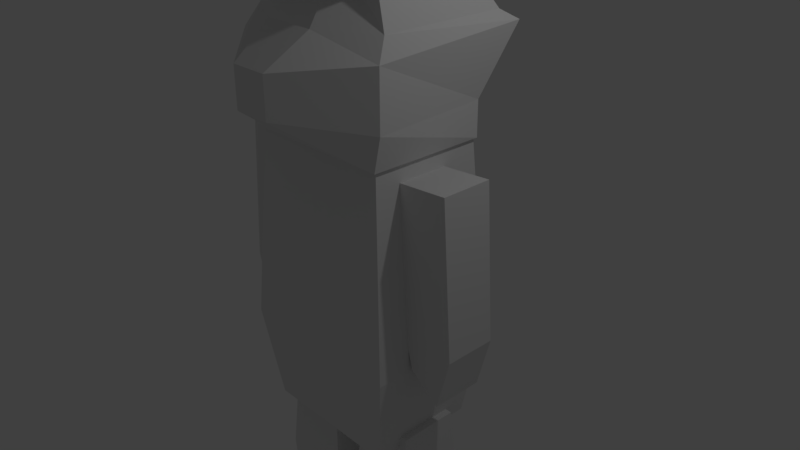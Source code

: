 # Source: brok.blend  (saved by Blender 2.79.0; exported with 4.5.12 LTS)
import bpy
from mathutils import Matrix  # noqa: F401  (used for matrix-valued properties, if any)

bpy.ops.wm.read_factory_settings(use_empty=True)
scene = bpy.context.scene
scene.name = 'Scene'

# ---- collections
col_collection_1 = bpy.data.collections.new('Collection 1'); scene.collection.children.link(col_collection_1)

# ---- materials (node trees are filled in below, after node groups)
mat_hat = bpy.data.materials.new('hat')
mat_hat.alpha_threshold = 0.0
mat_hat.use_transparent_shadow = False
mat_hat.roughness = 0.5
mat_head = bpy.data.materials.new('head')
mat_head.alpha_threshold = 0.0
mat_head.use_transparent_shadow = False
mat_head.roughness = 0.5
mat_body = bpy.data.materials.new('body')
mat_body.alpha_threshold = 0.0
mat_body.use_transparent_shadow = False
mat_body.roughness = 0.5

# ---- material node trees

# ---- world
world_world = bpy.data.worlds.new('World'); scene.world = world_world
world_world.color = (0.05088, 0.05088, 0.05088)
world_world.use_sun_shadow = False
world_world.sun_shadow_jitter_overblur = 0.0
world_world.cycles.sampling_method = 'MANUAL'

# ---- cameras
cam_camera = bpy.data.cameras.new('Camera')
cam_camera.clip_end = 100.0
cam_camera.lens = 35.0
cam_camera.sensor_width = 32.0
cam_camera.sensor_height = 18.0
cam_camera.ortho_scale = 7.314
cam_camera.dof.focus_distance = 0.0
cam_camera.dof.aperture_fstop = 128.0

# ---- lights
light_lamp = bpy.data.lights.new('Lamp', 'POINT')
light_lamp.transmission_factor = 0.0
light_lamp.cutoff_distance = 30.0
light_lamp.energy = 100.0
light_lamp.shadow_buffer_clip_start = 1.001
light_lamp.shadow_soft_size = 0.1
light_lamp.shadow_maximum_resolution = 0.006
light_lamp.use_absolute_resolution = True

# ---- meshes
me_cube = bpy.data.meshes.new('Cube')
me_cube.from_pydata([(1.0, 1.0, -1.214), (1.0, -1.0, -1.214), (-1.0, -1.0, -1.214), (-1.0, 1.0, -1.214), (1.0, 1.0, 1.0), (1.0, -1.0, 1.0), (-1.0, -1.0, 1.0), (-1.0, 1.0, 1.0), (1.205, 1.205, -0.5199), (1.205, -1.205, -0.5199), (-1.205, -1.205, -0.5199), (-1.205, 1.205, -0.5199), (-0.2663, 0.5511, -2.673), (-0.2663, -0.5511, -2.673), (-1.105, -0.5511, -2.673), (-1.105, 0.5511, -2.673), (-0.2663, 0.5511, -1.113), (-0.2663, -0.5511, -1.113), (-1.105, -0.5511, -1.113), (-1.105, 0.5511, -1.113), (-0.1805, 0.6639, -1.817), (-0.1805, -0.6639, -1.817), (-1.19, -0.6639, -1.817), (-1.19, 0.6639, -1.817), (1.128, 0.5511, -2.673), (1.128, -0.5511, -2.673), (0.2899, -0.5511, -2.673), (0.2899, 0.5511, -2.673), (1.128, 0.5511, -1.113), (1.128, -0.5511, -1.113), (0.2899, -0.5511, -1.113), (0.2899, 0.5511, -1.113), (1.214, 0.6639, -1.817), (1.214, -0.6639, -1.817), (0.2041, -0.6639, -1.817), (0.2041, 0.6639, -1.817), (-1.068, -1.099, 0.8805), (-0.7933, -0.7378, 2.0), (-1.068, 1.025, 0.8805), (-0.7933, 0.8527, 2.0), (1.068, -1.099, 0.8805), (0.7933, -0.7378, 2.0), (1.068, 1.025, 0.8805), (0.7933, 0.8527, 2.0), (-1.165, -1.098, 1.116), (-1.165, -1.098, 1.511), (-1.165, 1.733, 1.574), (-1.021, 1.09, 1.116), (1.165, 1.733, 1.574), (1.021, 1.09, 1.116), (1.165, -1.098, 1.511), (1.165, -1.098, 1.116), (0.356, 1.128, 0.8805), (-0.356, 1.128, 0.8805), (-0.2644, 0.8527, 2.0), (0.2644, 0.8527, 2.0), (-0.356, -1.099, 0.8805), (0.356, -1.099, 0.8805), (0.2644, -0.7378, 2.0), (-0.2644, -0.7378, 2.0), (0.2602, -2.124, 1.177), (-0.2602, -2.124, 1.177), (0.2602, -2.124, 1.45), (-0.2602, -2.124, 1.45), (-0.356, 1.404, 1.127), (0.356, 1.404, 1.127), (-0.356, 1.66, 1.563), (0.356, 1.66, 1.563), (-1.068, -0.8897, 1.649), (-1.068, 1.404, 1.649), (1.068, 1.404, 1.649), (1.068, -0.8897, 1.649), (0.356, -1.404, 1.649), (-0.356, -1.404, 1.649), (-0.356, 1.404, 1.649), (0.356, 1.404, 1.649), (-0.8828, -1.161, 2.049), (-0.8828, -1.161, 1.958), (-0.8828, 1.161, 2.049), (-0.8828, 1.161, 1.958), (0.8828, -1.161, 2.049), (0.8828, -1.161, 1.958), (0.8828, 1.161, 2.049), (0.8828, 1.161, 1.958), (-0.6552, 0.8614, 2.055), (-0.6552, -0.8614, 2.055), (0.6552, 0.8614, 2.055), (0.6552, -0.8614, 2.055), (-0.6396, 0.8408, 2.836), (-0.6396, -0.8408, 2.836), (0.6396, 0.8408, 2.836), (0.6396, -0.8408, 2.836), (-1.132, 0.0, 2.052), (-1.132, 0.0, 1.95), (1.132, 0.0, 2.052), (1.132, 0.0, 1.95), (-0.8398, 0.0, 2.017), (0.8398, 0.0, 2.017), (-0.8198, 0.0, 2.837), (0.8198, 0.0, 2.837), (0.0, 1.488, 2.052), (0.0, 1.488, 1.95), (0.0, -1.488, 2.052), (0.0, -1.488, 1.95), (0.0, 1.104, 2.017), (0.0, -1.104, 2.017), (0.0, 1.078, 2.837), (0.0, -1.078, 2.837), (0.0, 0.0, 2.836), (0.0, 0.0, 1.958), (0.6531, -0.8586, 2.16), (0.6531, 0.8586, 2.16), (-0.6531, 0.8586, 2.16), (-0.6531, -0.8586, 2.16), (-0.8371, 0.0, 2.127), (0.8371, 0.0, 2.127), (0.0, 1.101, 2.127), (0.0, -1.101, 2.127), (-1.867, -0.5701, -0.2876), (-1.724, -0.5701, 0.7859), (-1.867, 0.3589, -0.2876), (-1.724, 0.3589, 0.7859), (-1.163, -0.5701, -0.3134), (-1.019, -0.5701, 0.76), (-1.163, 0.3589, -0.3134), (-1.019, 0.3589, 0.76), (-1.68, 0.3589, -0.6607), (-1.68, -0.5701, -0.6607), (-1.258, 0.3589, -0.4939), (-1.258, -0.5701, -0.4939), (1.863, 0.3589, -0.2876), (1.719, 0.3589, 0.7859), (1.863, -0.5701, -0.2876), (1.719, -0.5701, 0.7859), (1.158, 0.3589, -0.3134), (1.014, 0.3589, 0.76), (1.158, -0.5701, -0.3134), (1.014, -0.5701, 0.76), (1.676, -0.5701, -0.6607), (1.676, 0.3589, -0.6607), (1.254, -0.5701, -0.4939), (1.254, 0.3589, -0.4939)], [], [(0, 1, 2, 3), (4, 7, 6, 5), (8, 4, 5, 9), (9, 5, 6, 10), (10, 6, 7, 11), (8, 0, 3, 11), (4, 8, 11, 7), (2, 10, 11, 3), (1, 9, 10, 2), (0, 8, 9, 1), (12, 13, 14, 15), (16, 19, 18, 17), (20, 16, 17, 21), (21, 17, 18, 22), (22, 18, 19, 23), (20, 12, 15, 23), (16, 20, 23, 19), (14, 22, 23, 15), (13, 21, 22, 14), (12, 20, 21, 13), (24, 25, 26, 27), (28, 31, 30, 29), (32, 28, 29, 33), (33, 29, 30, 34), (34, 30, 31, 35), (32, 24, 27, 35), (28, 32, 35, 31), (26, 34, 35, 27), (25, 33, 34, 26), (24, 32, 33, 25), (68, 37, 39, 69), (75, 55, 43, 70), (70, 43, 41, 71), (73, 59, 37, 68), (52, 42, 40, 57), (54, 39, 37, 59), (56, 61, 44, 36), (61, 63, 45, 44), (42, 49, 51, 40), (49, 48, 50, 51), (52, 65, 49, 42), (65, 67, 48, 49), (36, 44, 47, 38), (44, 45, 46, 47), (47, 46, 66, 64), (64, 66, 67, 65), (38, 47, 64, 53), (53, 64, 65, 52), (51, 50, 62, 60), (60, 62, 63, 61), (40, 51, 60, 57), (57, 60, 61, 56), (43, 55, 58, 41), (55, 54, 59, 58), (38, 53, 56, 36), (53, 52, 57, 56), (71, 41, 58, 72), (72, 58, 59, 73), (69, 39, 54, 74), (74, 54, 55, 75), (66, 74, 75, 67), (46, 69, 74, 66), (62, 72, 73, 63), (50, 71, 72, 62), (63, 73, 68, 45), (48, 70, 71, 50), (67, 75, 70, 48), (45, 68, 69, 46), (92, 78, 79, 93), (100, 82, 83, 101), (94, 80, 81, 95), (102, 76, 77, 103), (102, 105, 85, 76), (109, 103, 77, 93), (115, 99, 91, 110), (100, 104, 86, 82), (92, 96, 84, 78), (94, 97, 87, 80), (108, 107, 91, 99), (114, 98, 88, 112), (117, 107, 89, 113), (116, 106, 90, 111), (113, 89, 98, 114), (106, 108, 99, 90), (82, 86, 97, 94), (76, 85, 96, 92), (111, 90, 99, 115), (101, 109, 93, 79), (82, 94, 95, 83), (76, 92, 93, 77), (83, 95, 109, 101), (88, 98, 108, 106), (112, 88, 106, 116), (110, 91, 107, 117), (98, 89, 107, 108), (78, 84, 104, 100), (95, 81, 103, 109), (80, 87, 105, 102), (80, 102, 103, 81), (78, 100, 101, 79), (87, 110, 117, 105), (84, 112, 116, 104), (86, 111, 115, 97), (85, 113, 114, 96), (104, 116, 111, 86), (105, 117, 113, 85), (96, 114, 112, 84), (97, 115, 110, 87), (118, 119, 121, 120), (120, 121, 125, 124), (124, 125, 123, 122), (122, 123, 119, 118), (124, 122, 129, 128), (125, 121, 119, 123), (126, 128, 129, 127), (122, 118, 127, 129), (120, 124, 128, 126), (118, 120, 126, 127), (130, 131, 133, 132), (132, 133, 137, 136), (136, 137, 135, 134), (134, 135, 131, 130), (136, 134, 141, 140), (137, 133, 131, 135), (138, 140, 141, 139), (134, 130, 139, 141), (132, 136, 140, 138), (130, 132, 138, 139)])
me_cube.polygons.foreach_set('material_index', [2, 2, 2, 2, 2, 2, 2, 2, 2, 2, 2, 2, 2, 2, 2, 2, 2, 2, 2, 2, 2, 2, 2, 2, 2, 2, 2, 2, 2, 2, 1, 1, 1, 1, 1, 1, 1, 1, 1, 1, 1, 1, 1, 1, 1, 1, 1, 1, 1, 1, 1, 1, 1, 1, 1, 1, 1, 1, 1, 1, 1, 1, 1, 1, 1, 1, 1, 1, 0, 0, 0, 0, 0, 0, 0, 0, 0, 0, 0, 0, 0, 0, 0, 0, 0, 0, 0, 0, 0, 0, 0, 0, 0, 0, 0, 0, 0, 0, 0, 0, 0, 0, 0, 0, 0, 0, 0, 0, 2, 2, 2, 2, 2, 2, 2, 2, 2, 2, 2, 2, 2, 2, 2, 2, 2, 2, 2, 2])
_uv = me_cube.uv_layers.new(name='UVMap')
_uv.uv.foreach_set('vector', [0.6882, 0.415, 1.0, 0.415, 1.0, 0.8301, 0.6882, 0.8301, 1.0, 0.0, 1.0, 0.415, 0.6882, 0.415, 0.6882, 9.895e-08, 0.1103, 0.0, 0.3441, 0.04248, 0.3441, 0.4575, 0.1103, 0.5, 0.5779, 0.5, 0.3441, 0.4575, 0.3441, 0.04248, 0.5779, 0.0, 0.4544, 0.5, 0.6882, 0.5425, 0.6882, 0.9575, 0.4544, 1.0, 0.2338, 0.5, 0.3441, 0.5425, 0.3441, 0.9575, 0.2338, 1.0, 0.0, 0.5425, 0.2338, 0.5, 0.2338, 1.0, 5.575e-08, 0.9575, 0.3441, 0.5425, 0.4544, 0.5, 0.4544, 1.0, 0.3441, 0.9575, 0.6882, 0.4575, 0.5779, 0.5, 0.5779, 0.0, 0.6882, 0.04248, 0.0, 0.04248, 0.1103, 0.0, 0.1103, 0.5, 3.717e-08, 0.4575, 0.2818, 0.9864, 0.2818, 0.8661, 0.3645, 0.8661, 0.3645, 0.9864, 0.6263, 0.9864, 0.5436, 0.9864, 0.5436, 0.8661, 0.6263, 0.8661, 0.2818, 0.7728, 0.2929, 0.6958, 0.4016, 0.6958, 0.4127, 0.7728, 0.6432, 0.7729, 0.6517, 0.6958, 0.7343, 0.6958, 0.7428, 0.7729, 0.4127, 0.6025, 0.4238, 0.5254, 0.5325, 0.5254, 0.5436, 0.6025, 0.6432, 0.6025, 0.6348, 0.6958, 0.5521, 0.6958, 0.5436, 0.6025, 0.6348, 0.5254, 0.6432, 0.6025, 0.5436, 0.6025, 0.5521, 0.5254, 0.4238, 0.6958, 0.4127, 0.6025, 0.5436, 0.6025, 0.5325, 0.6958, 0.6517, 0.8661, 0.6432, 0.7729, 0.7428, 0.7729, 0.7343, 0.8661, 0.2929, 0.8661, 0.2818, 0.7728, 0.4127, 0.7728, 0.4016, 0.8661, 0.4471, 0.9864, 0.4471, 0.8661, 0.5298, 0.8661, 0.5298, 0.9864, 0.4471, 0.9864, 0.3645, 0.9864, 0.3645, 0.8661, 0.4471, 0.8661, 0.5436, 0.7891, 0.5325, 0.8661, 0.4238, 0.8661, 0.4127, 0.7891, 0.6432, 0.6025, 0.6517, 0.5254, 0.7343, 0.5254, 0.7428, 0.6025, 0.4127, 0.6187, 0.4016, 0.6958, 0.2929, 0.6958, 0.2818, 0.6187, 0.6432, 0.7729, 0.6348, 0.8661, 0.5521, 0.8661, 0.5436, 0.7729, 0.6348, 0.6958, 0.6432, 0.7729, 0.5436, 0.7729, 0.5521, 0.6958, 0.4016, 0.5254, 0.4127, 0.6187, 0.2818, 0.6187, 0.2929, 0.5254, 0.6517, 0.6958, 0.6432, 0.6025, 0.7428, 0.6025, 0.7343, 0.6958, 0.5325, 0.6958, 0.5436, 0.7891, 0.4127, 0.7891, 0.4238, 0.6958, 0.6194, 0.8063, 0.6407, 0.9297, 0.8641, 0.9297, 0.9416, 0.8063, 0.3245, 0.3375, 0.3053, 0.4773, 0.4159, 0.4773, 0.4734, 0.3375, 0.9416, 0.8063, 0.8641, 0.9297, 0.6407, 0.9297, 0.6194, 0.8063, 0.1992, 0.8321, 0.2198, 0.9825, 0.1008, 0.9825, 0.03898, 0.8321, 0.0, 0.0, 0.0, 0.0, 0.0, 0.0, 0.0, 0.0, 0.6742, 0.3948, 0.5266, 0.3948, 0.5266, 0.05713, 0.6742, 0.05713, 0.1992, 0.5019, 0.2207, 0.6293, 0.01726, 0.603, 0.03898, 0.5019, 0.2207, 0.6293, 0.2207, 0.7464, 0.01726, 0.7728, 0.01726, 0.603, 0.8883, 0.5352, 0.8975, 0.6182, 0.5902, 0.6182, 0.59, 0.5352, 0.8975, 0.6182, 0.9878, 0.7797, 0.5902, 0.7575, 0.5902, 0.6182, 0.3245, 0.03051, 0.3245, 0.129, 0.4636, 0.1245, 0.4734, 0.03051, 0.3245, 0.129, 0.3245, 0.303, 0.4936, 0.3075, 0.4636, 0.1245, 0.59, 0.5352, 0.5902, 0.6182, 0.8975, 0.6182, 0.8883, 0.5352, 0.5902, 0.6182, 0.5902, 0.7575, 0.9878, 0.7797, 0.8975, 0.6182, 0.03642, 0.1245, 0.006415, 0.3075, 0.1755, 0.303, 0.1755, 0.129, 0.1755, 0.129, 0.1755, 0.303, 0.3245, 0.303, 0.3245, 0.129, 0.0266, 0.03051, 0.03642, 0.1245, 0.1755, 0.129, 0.1755, 0.03051, 0.1755, 0.03051, 0.1755, 0.129, 0.3245, 0.129, 0.3245, 0.03051, 0.5413, 0.603, 0.5413, 0.7728, 0.3378, 0.7464, 0.3378, 0.6293, 0.3378, 0.6293, 0.3378, 0.7464, 0.2207, 0.7464, 0.2207, 0.6293, 0.5196, 0.5019, 0.5413, 0.603, 0.3378, 0.6293, 0.3594, 0.5019, 0.3594, 0.5019, 0.3378, 0.6293, 0.2207, 0.6293, 0.1992, 0.5019, 0.9695, 0.3948, 0.8219, 0.3948, 0.8219, 0.05713, 0.9695, 0.05713, 0.8219, 0.3948, 0.6742, 0.3948, 0.6742, 0.05713, 0.8219, 0.05713, 0.0, 0.0, 0.0, 0.0, 0.0, 0.0, 0.0, 0.0, 0.0, 0.0, 0.0, 0.0, 0.0, 0.0, 0.0, 0.0, 0.5196, 0.8321, 0.4578, 0.9825, 0.3388, 0.9825, 0.3594, 0.8321, 0.3594, 0.8321, 0.3388, 0.9825, 0.2198, 0.9825, 0.1992, 0.8321, 0.0266, 0.3375, 0.08407, 0.4773, 0.1947, 0.4773, 0.1755, 0.3375, 0.1755, 0.3375, 0.1947, 0.4773, 0.3053, 0.4773, 0.3245, 0.3375, 0.1755, 0.303, 0.1755, 0.3375, 0.3245, 0.3375, 0.3245, 0.303, 0.006415, 0.3075, 0.0266, 0.3375, 0.1755, 0.3375, 0.1755, 0.303, 0.3378, 0.7464, 0.3594, 0.8321, 0.1992, 0.8321, 0.2207, 0.7464, 0.5413, 0.7728, 0.5196, 0.8321, 0.3594, 0.8321, 0.3378, 0.7464, 0.2207, 0.7464, 0.1992, 0.8321, 0.03898, 0.8321, 0.01726, 0.7728, 0.9878, 0.7797, 0.9416, 0.8063, 0.6194, 0.8063, 0.5902, 0.7575, 0.3245, 0.303, 0.3245, 0.3375, 0.4734, 0.3375, 0.4936, 0.3075, 0.5902, 0.7575, 0.6194, 0.8063, 0.9416, 0.8063, 0.9878, 0.7797, 0.6806, 0.2724, 0.5825, 0.2766, 0.5825, 0.3869, 0.6806, 0.3971, 0.8769, 0.2724, 0.7787, 0.2766, 0.7787, 0.3869, 0.8769, 0.3971, 0.8769, 0.3971, 0.7787, 0.4013, 0.7787, 0.5117, 0.8769, 0.5218, 0.6806, 0.3971, 0.5825, 0.4013, 0.5825, 0.5117, 0.6806, 0.5218, 0.6695, 0.1362, 0.6783, 0.1537, 0.7539, 0.1537, 0.7714, 0.1362, 0.7036, 0.06809, 0.5825, 0.08728, 0.6357, 0.1362, 0.7377, 0.1362, 0.07298, 0.8651, 0.07455, 0.0, 0.003477, 0.0002075, 0.000469, 0.8252, 0.7377, 0.2724, 0.7289, 0.2548, 0.6532, 0.2548, 0.6357, 0.2724, 0.8246, 0.1851, 0.7934, 0.19, 0.7934, 0.2326, 0.8246, 0.2424, 0.5825, 0.2235, 0.6137, 0.2185, 0.6137, 0.176, 0.5825, 0.1661, 0.9123, 0.04932, 1.0, 0.06322, 1.0, 0.02169, 0.937, 0.0, 0.3642, 0.8651, 0.3658, 0.0, 0.2947, 0.0002075, 0.2917, 0.8252, 0.2186, 0.8651, 0.2202, 0.0, 0.1491, 0.0002075, 0.1461, 0.8252, 0.5099, 0.8651, 0.5114, 0.0, 0.4404, 0.0002075, 0.4374, 0.8252, 0.4369, 0.8253, 0.4369, 0.0002896, 0.3658, 0.0, 0.3642, 0.8651, 0.8246, 0.03542, 0.9123, 0.04932, 0.937, 0.0, 0.8632, 9.868e-09, 0.6357, 0.2724, 0.6532, 0.2548, 0.6137, 0.2185, 0.5825, 0.2235, 0.7714, 0.1362, 0.7539, 0.1537, 0.7934, 0.19, 0.8246, 0.1851, 0.1456, 0.8253, 0.1456, 0.0002896, 0.07455, 0.0, 0.07298, 0.8651, 0.8246, 0.0489, 0.7036, 0.06809, 0.7377, 0.1362, 0.8246, 0.1062, 0.975, 0.4013, 0.8769, 0.3971, 0.8769, 0.5218, 0.975, 0.5117, 0.7787, 0.2766, 0.6806, 0.2724, 0.6806, 0.3971, 0.7787, 0.3869, 0.7714, 1.316e-08, 0.6695, 0.0, 0.7036, 0.06809, 0.8246, 0.0489, 0.8246, 0.07696, 0.8876, 0.09865, 0.9123, 0.04932, 0.8246, 0.03542, 0.5825, 0.8253, 0.5825, 0.0002896, 0.5114, 0.0, 0.5099, 0.8651, 0.2913, 0.8253, 0.2913, 0.0002896, 0.2202, 0.0, 0.2186, 0.8651, 0.8876, 0.09865, 0.9614, 0.09865, 1.0, 0.06322, 0.9123, 0.04932, 0.8246, 0.2424, 0.7934, 0.2326, 0.7289, 0.2548, 0.7377, 0.2724, 0.6695, 0.0, 0.5825, 0.02994, 0.5825, 0.08728, 0.7036, 0.06809, 0.5825, 0.1661, 0.6137, 0.176, 0.6783, 0.1537, 0.6695, 0.1362, 0.7787, 0.4013, 0.6806, 0.3971, 0.6806, 0.5218, 0.7787, 0.5117, 0.975, 0.2766, 0.8769, 0.2724, 0.8769, 0.3971, 0.975, 0.3869, 0.2913, 0.9538, 0.2913, 0.8253, 0.2186, 0.8651, 0.2184, 1.0, 0.5825, 0.9538, 0.5825, 0.8253, 0.5099, 0.8651, 0.5096, 1.0, 0.1456, 0.9538, 0.1456, 0.8253, 0.07298, 0.8651, 0.07273, 1.0, 0.4369, 0.9538, 0.4369, 0.8253, 0.3642, 0.8651, 0.364, 1.0, 0.5096, 1.0, 0.5099, 0.8651, 0.4374, 0.8252, 0.4369, 0.9538, 0.2184, 1.0, 0.2186, 0.8651, 0.1461, 0.8252, 0.1456, 0.9538, 0.364, 1.0, 0.3642, 0.8651, 0.2917, 0.8252, 0.2913, 0.9538, 0.07273, 1.0, 0.07298, 0.8651, 0.000469, 0.8252, 0.0, 0.9538, 0.4878, 0.5654, 0.4878, 0.7036, 0.3783, 0.7036, 0.3783, 0.5654, 0.5706, 0.5618, 0.5706, 0.7012, 0.4878, 0.71, 0.4878, 0.5706, 0.3783, 0.7268, 0.3783, 0.865, 0.2689, 0.865, 0.2689, 0.7268, 0.6533, 0.6568, 0.6533, 0.5174, 0.7361, 0.5262, 0.7361, 0.6656, 0.3783, 0.7268, 0.2689, 0.7268, 0.2689, 0.7036, 0.3783, 0.7036, 0.3519, 0.865, 0.435, 0.865, 0.435, 0.9846, 0.3519, 0.9846, 0.6533, 0.71, 0.7068, 0.71, 0.7068, 0.8296, 0.6533, 0.8296, 0.6533, 0.6568, 0.7361, 0.6656, 0.7084, 0.71, 0.6617, 0.6815, 0.5706, 0.5618, 0.4878, 0.5706, 0.4962, 0.5459, 0.5429, 0.5174, 0.4878, 0.5654, 0.3783, 0.5654, 0.3783, 0.5174, 0.4878, 0.5174, 0.3783, 0.5654, 0.3783, 0.7036, 0.2689, 0.7036, 0.2689, 0.5654, 0.5706, 0.7544, 0.5706, 0.8938, 0.4878, 0.9026, 0.4878, 0.7631, 0.4878, 0.7268, 0.4878, 0.865, 0.3783, 0.865, 0.3783, 0.7268, 0.6533, 0.5706, 0.6533, 0.71, 0.5706, 0.7012, 0.5706, 0.5618, 0.4878, 0.7268, 0.3783, 0.7268, 0.3783, 0.7036, 0.4878, 0.7036, 0.3519, 0.9846, 0.2689, 0.9846, 0.2689, 0.865, 0.3519, 0.865, 0.6143, 0.71, 0.6533, 0.71, 0.6533, 0.8296, 0.6143, 0.8296, 0.6533, 0.5706, 0.5706, 0.5618, 0.5983, 0.5174, 0.645, 0.5459, 0.5706, 0.7544, 0.4878, 0.7631, 0.4962, 0.7385, 0.5429, 0.71, 0.3783, 0.5654, 0.2689, 0.5654, 0.2689, 0.5174, 0.3783, 0.5174])
me_cube.materials.append(mat_hat)
me_cube.materials.append(mat_head)
me_cube.materials.append(mat_body)
me_cube.use_remesh_preserve_volume = False
me_cube.use_remesh_preserve_attributes = False
me_cube.use_mirror_vertex_groups = False
me_cube.update()

# ---- objects
ob_cube = bpy.data.objects.new('Cube', me_cube)
ob_lamp = bpy.data.objects.new('Lamp', light_lamp)
ob_camera = bpy.data.objects.new('Camera', cam_camera)

# ---- transforms, parenting, visibility, modifiers, constraints
ob_cube.location = (0.0, 0.0, 0.0)
ob_cube.scale = (1.0, 0.7606, 1.909)
ob_cube.lock_rotations_4d = False
ob_cube.empty_display_type = 'ARROWS'
ob_cube.lineart.crease_threshold = 0.0
ob_lamp.location = (4.076, 1.005, 5.904)
ob_lamp.rotation_euler = (0.6503, 0.05522, 1.866)
ob_lamp.lock_rotations_4d = False
ob_lamp.empty_display_type = 'ARROWS'
ob_lamp.color = (0.0, 0.0, 0.0, 0.0)
ob_lamp.lineart.crease_threshold = 0.0
ob_camera.location = (7.481, -6.508, 5.344)
ob_camera.rotation_euler = (1.109, 0.0, 0.8149)
ob_camera.lock_rotations_4d = False
ob_camera.empty_display_type = 'ARROWS'
ob_camera.color = (0.0, 0.0, 0.0, 0.0)
ob_camera.display_type = 'WIRE'
ob_camera.lineart.crease_threshold = 0.0

# ---- collection membership
col_collection_1.objects.link(ob_cube)
col_collection_1.objects.link(ob_lamp)
col_collection_1.objects.link(ob_camera)

# ---- scene / render settings (as saved in the file)
scene.camera = ob_camera
scene.frame_start = 1; scene.frame_end = 250; scene.frame_set(1)
scene.render.engine = 'BLENDER_EEVEE_NEXT'
scene.render.resolution_percentage = 50
scene.render.dither_intensity = 0.0
scene.cycles.use_denoising = False
scene.cycles.samples = 128
scene.cycles.sampling_pattern = 'TABULATED_SOBOL'
scene.cycles.use_adaptive_sampling = False
scene.cycles.use_light_tree = False
scene.cycles.blur_glossy = 0.0
scene.cycles.sample_clamp_indirect = 0.0
scene.view_settings.view_transform = 'Standard'
bpy.context.view_layer.update()
